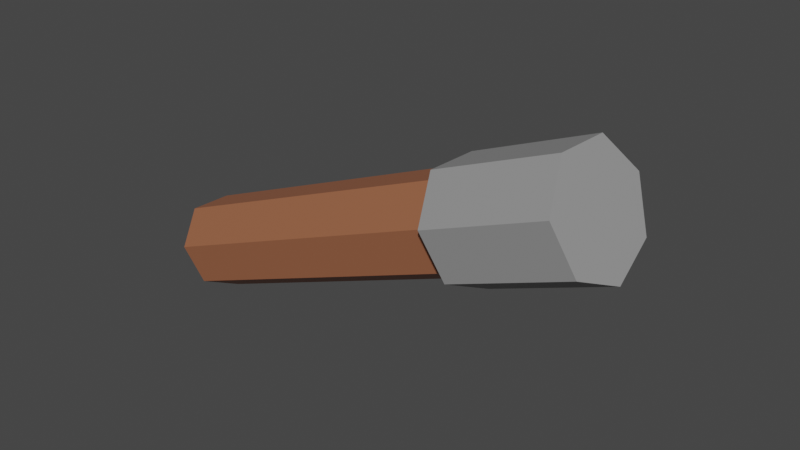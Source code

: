 # Source: d8_armadura_alavancapuzzle2.1.blend  (saved by Blender 3.4.6; exported with 4.5.12 LTS)
import bpy
from mathutils import Matrix  # noqa: F401  (used for matrix-valued properties, if any)

bpy.ops.wm.read_factory_settings(use_empty=True)
scene = bpy.context.scene
scene.name = 'Scene'

# ---- collections
col_terreno_caverna = bpy.data.collections.new('terreno caverna'); scene.collection.children.link(col_terreno_caverna)

# ---- materials (node trees are filled in below, after node groups)
mat_alavanca_001 = bpy.data.materials.new('alavanca.001')
mat_alavanca_001.use_transparent_shadow = False
mat_ponta_alavanca_001 = bpy.data.materials.new('ponta alavanca.001')
mat_ponta_alavanca_001.use_transparent_shadow = False

# ---- material node trees
mat_alavanca_001.use_nodes = True; mat_alavanca_001.node_tree.nodes.clear()
_N = mat_alavanca_001.node_tree.nodes; _L = mat_alavanca_001.node_tree.links
n0 = _N.new('ShaderNodeBsdfPrincipled'); n0.name = 'Principled BSDF'; n0.location = (10, 300)
n0.distribution = 'GGX'
n0.subsurface_method = 'RANDOM_WALK_SKIN'
n0.inputs[0].default_value = (0.3588, 0.1319, 0.06529, 1.0)
n0.inputs[3].default_value = 1.45
n0.inputs[27].default_value = (0.0, 0.0, 0.0, 1.0)
n0.inputs[28].default_value = 1.0
n1 = _N.new('ShaderNodeOutputMaterial'); n1.name = 'Material Output'; n1.location = (300, 300)
_L.new(n0.outputs[0], n1.inputs[0])
n1.is_active_output = True
mat_ponta_alavanca_001.use_nodes = True; mat_ponta_alavanca_001.node_tree.nodes.clear()
_N = mat_ponta_alavanca_001.node_tree.nodes; _L = mat_ponta_alavanca_001.node_tree.links
n0 = _N.new('ShaderNodeBsdfPrincipled'); n0.name = 'Principled BSDF'; n0.location = (10, 300)
n0.distribution = 'GGX'
n0.subsurface_method = 'RANDOM_WALK_SKIN'
n0.inputs[0].default_value = (0.3185, 0.3185, 0.3185, 1.0)
n0.inputs[3].default_value = 1.45
n0.inputs[27].default_value = (0.0, 0.0, 0.0, 1.0)
n0.inputs[28].default_value = 1.0
n1 = _N.new('ShaderNodeOutputMaterial'); n1.name = 'Material Output'; n1.location = (300, 300)
_L.new(n0.outputs[0], n1.inputs[0])
n1.is_active_output = True

# ---- world
world_world = bpy.data.worlds.new('World'); scene.world = world_world
world_world.use_nodes = True; world_world.node_tree.nodes.clear()
_N = world_world.node_tree.nodes; _L = world_world.node_tree.links
n0 = _N.new('ShaderNodeOutputWorld'); n0.name = 'World Output'; n0.location = (300, 300)
n1 = _N.new('ShaderNodeBackground'); n1.name = 'Background'; n1.location = (10, 300)
n1.inputs[0].default_value = (0.05088, 0.05088, 0.05088, 1.0)
_L.new(n1.outputs[0], n0.inputs[0])
n0.is_active_output = True
world_world.color = (0.05088, 0.05088, 0.05088)
world_world.use_sun_shadow = False
world_world.sun_shadow_jitter_overblur = 0.0

# ---- meshes
me_cube_025 = bpy.data.meshes.new('Cube.025')
me_cube_025.from_pydata([(5.687e-16, 0.06057, -0.2262), (5.687e-16, 2.444, 0.6415), (0.1957, 0.02834, -0.1376), (0.1957, 2.412, 0.7301), (0.244, -0.04407, 0.06135), (0.244, 2.34, 0.929), (0.1086, -0.1021, 0.2209), (0.1086, 2.282, 1.089), (-0.1086, -0.1021, 0.2209), (-0.1086, 2.282, 1.089), (-0.244, -0.04407, 0.06135), (-0.244, 2.34, 0.929), (-0.1957, 0.02834, -0.1376), (-0.1957, 2.412, 0.7301), (5.687e-16, 1.8, 0.407), (0.1957, 1.768, 0.4956), (0.244, 1.696, 0.6945), (0.1086, 1.638, 0.8541), (-0.1086, 1.638, 0.8541), (-0.244, 1.696, 0.6945), (-0.1957, 1.768, 0.4956), (0.2367, 2.423, 0.6993), (6.879e-16, 2.462, 0.5922), (6.879e-16, 1.818, 0.3577), (0.2952, 2.336, 0.94), (0.1314, 2.266, 1.133), (-0.1314, 2.266, 1.133), (-0.2952, 2.336, 0.94), (-0.2367, 2.423, 0.6993), (0.2367, 1.779, 0.4648), (0.2952, 1.692, 0.7055), (0.1314, 1.621, 0.8985), (-0.1314, 1.621, 0.8985), (-0.2952, 1.692, 0.7055), (-0.2367, 1.779, 0.4648)], [], [(9, 11, 27, 26), (14, 20, 34, 23), (13, 1, 22, 28), (3, 5, 24, 21), (15, 14, 23, 29), (3, 1, 13, 11, 9, 7, 5), (7, 9, 26, 25), (16, 15, 29, 30), (0, 2, 4, 6, 8, 10, 12), (12, 20, 14, 0), (10, 19, 20, 12), (8, 18, 19, 10), (6, 17, 18, 8), (4, 16, 17, 6), (2, 15, 16, 4), (0, 14, 15, 2), (23, 22, 21, 29), (29, 21, 24, 30), (30, 24, 25, 31), (31, 25, 26, 32), (32, 26, 27, 33), (33, 27, 28, 34), (34, 28, 22, 23), (20, 19, 33, 34), (19, 18, 32, 33), (5, 7, 25, 24), (1, 3, 21, 22), (18, 17, 31, 32), (11, 13, 28, 27), (17, 16, 30, 31)])
me_cube_025.polygons.foreach_set('material_index', [1, 1, 1, 1, 1, 1, 1, 1, 0, 0, 0, 0, 0, 0, 0, 0, 1, 1, 1, 1, 1, 1, 1, 1, 1, 1, 1, 1, 1, 1])
_uv = me_cube_025.uv_layers.new(name='UVMap')
_uv.uv.foreach_set('vector', [0.1459, 0.03377, 0.01602, 0.1966, 0.01602, 0.1966, 0.1459, 0.03377, 2.98e-08, 0.8696, 0.1429, 0.8696, 0.1429, 0.8696, 2.98e-08, 0.8696, 0.06236, 0.3996, 0.25, 0.49, 0.25, 0.49, 0.06236, 0.3996, 0.4376, 0.3996, 0.484, 0.1966, 0.484, 0.1966, 0.4376, 0.3996, 0.8571, 0.8696, 1.0, 0.8696, 1.0, 0.8696, 0.8571, 0.8696, 0.4376, 0.3996, 0.25, 0.49, 0.06236, 0.3996, 0.01602, 0.1966, 0.1459, 0.03377, 0.3541, 0.03377, 0.484, 0.1966, 0.3541, 0.03377, 0.1459, 0.03377, 0.1459, 0.03377, 0.3541, 0.03377, 0.7143, 0.8696, 0.8571, 0.8696, 0.8571, 0.8696, 0.7143, 0.8696, 0.75, 0.49, 0.9376, 0.3996, 0.984, 0.1966, 0.8541, 0.03377, 0.6459, 0.03377, 0.516, 0.1966, 0.5624, 0.3996, 0.1429, 0.5, 0.1429, 0.8696, 2.98e-08, 0.8696, 2.98e-08, 0.5, 0.2857, 0.5, 0.2857, 0.8696, 0.1429, 0.8696, 0.1429, 0.5, 0.4286, 0.5, 0.4286, 0.8696, 0.2857, 0.8696, 0.2857, 0.5, 0.5714, 0.5, 0.5714, 0.8696, 0.4286, 0.8696, 0.4286, 0.5, 0.7143, 0.5, 0.7143, 0.8696, 0.5714, 0.8696, 0.5714, 0.5, 0.8571, 0.5, 0.8571, 0.8696, 0.7143, 0.8696, 0.7143, 0.5, 1.0, 0.5, 1.0, 0.8696, 0.8571, 0.8696, 0.8571, 0.5, 1.0, 0.8696, 1.0, 1.0, 0.8571, 1.0, 0.8571, 0.8696, 0.8571, 0.8696, 0.8571, 1.0, 0.7143, 1.0, 0.7143, 0.8696, 0.7143, 0.8696, 0.7143, 1.0, 0.5714, 1.0, 0.5714, 0.8696, 0.5714, 0.8696, 0.5714, 1.0, 0.4286, 1.0, 0.4286, 0.8696, 0.4286, 0.8696, 0.4286, 1.0, 0.2857, 1.0, 0.2857, 0.8696, 0.2857, 0.8696, 0.2857, 1.0, 0.1429, 1.0, 0.1429, 0.8696, 0.1429, 0.8696, 0.1429, 1.0, 2.98e-08, 1.0, 2.98e-08, 0.8696, 0.1429, 0.8696, 0.2857, 0.8696, 0.2857, 0.8696, 0.1429, 0.8696, 0.2857, 0.8696, 0.4286, 0.8696, 0.4286, 0.8696, 0.2857, 0.8696, 0.484, 0.1966, 0.3541, 0.03377, 0.3541, 0.03377, 0.484, 0.1966, 0.25, 0.49, 0.4376, 0.3996, 0.4376, 0.3996, 0.25, 0.49, 0.4286, 0.8696, 0.5714, 0.8696, 0.5714, 0.8696, 0.4286, 0.8696, 0.01602, 0.1966, 0.06236, 0.3996, 0.06236, 0.3996, 0.01602, 0.1966, 0.5714, 0.8696, 0.7143, 0.8696, 0.7143, 0.8696, 0.5714, 0.8696])
me_cube_025.materials.append(mat_alavanca_001)
me_cube_025.materials.append(mat_ponta_alavanca_001)
me_cube_025.update()
arm_armature_010 = bpy.data.armatures.new('Armature.010')  # bones are not reproduced

# ---- objects
ob_d8_armadura_alavancapuzzle2_1 = bpy.data.objects.new('d8 armadura alavancapuzzle2.1', arm_armature_010)
ob_d8_alavanca1 = bpy.data.objects.new('d8 alavanca1', me_cube_025)

# ---- transforms, parenting, visibility, modifiers, constraints
ob_d8_armadura_alavancapuzzle2_1.location = (-31.44, -353.5, 3.528)
ob_d8_armadura_alavancapuzzle2_1.rotation_euler = (-1.122, -0.0, -1.644)
ob_d8_armadura_alavancapuzzle2_1.show_in_front = True
ob_d8_alavanca1.parent = ob_d8_armadura_alavancapuzzle2_1
ob_d8_alavanca1.matrix_parent_inverse = Matrix(((0.9548, -0.2973, 7.451e-09, 65.17), (0.1291, 0.4146, -0.9008, 82.69), (0.2678, 0.8601, 0.4343, 168.1), (-0.0, 0.0, -0.0, 1.0)))
ob_d8_alavanca1.location = (-117.9, -159.6, 1.472)
ob_d8_alavanca1.rotation_euler = (0.04531, -0.0, -0.2857)
_vg = ob_d8_alavanca1.vertex_groups.new(name='Bone')
_vg.add([0, 1, 2, 3, 4, 5, 6, 7, 8, 9, 10, 11, 12, 13, 14, 15, 16, 17, 18, 19, 20, 21, 22, 23, 24, 25, 26, 27, 28, 29, 30, 31, 32, 33, 34], 1.0, 'REPLACE')
_m = ob_d8_alavanca1.modifiers.new('Armature', 'ARMATURE')
_m.object = ob_d8_armadura_alavancapuzzle2_1

# ---- collection membership
col_terreno_caverna.objects.link(ob_d8_armadura_alavancapuzzle2_1)
col_terreno_caverna.objects.link(ob_d8_alavanca1)

# ---- scene / render settings (as saved in the file)
scene.frame_start = 1; scene.frame_end = 90; scene.frame_set(0)
scene.render.engine = 'BLENDER_EEVEE_NEXT'
scene.cycles.sampling_pattern = 'TABULATED_SOBOL'
scene.cycles.use_light_tree = False
scene.view_settings.view_transform = 'Filmic'
bpy.context.view_layer.update()

# ---- added for rendering (the .blend has no active camera and no usable light): camera, sun
cam_auto = bpy.data.cameras.new('AutoCamera')
cam_auto.lens = 50.0
cam_auto.sensor_width = 36.0
cam_auto.clip_end = 1000.0
ob_auto_camera = bpy.data.objects.new('AutoCamera', cam_auto)
scene.collection.objects.link(ob_auto_camera)
ob_auto_camera.location = (-27.4244, -357.025, 6.34543)
ob_auto_camera.rotation_euler = (1.09748, -7.21219e-08, 0.694738)
scene.camera = ob_auto_camera
light_auto_sun = bpy.data.lights.new('AutoSun', 'SUN')
light_auto_sun.energy = 3.0
light_auto_sun.angle = 0.0523599
ob_auto_sun = bpy.data.objects.new('AutoSun', light_auto_sun)
scene.collection.objects.link(ob_auto_sun)
ob_auto_sun.rotation_euler = (0.872665, 0.174533, 0.523599)
bpy.context.view_layer.update()
